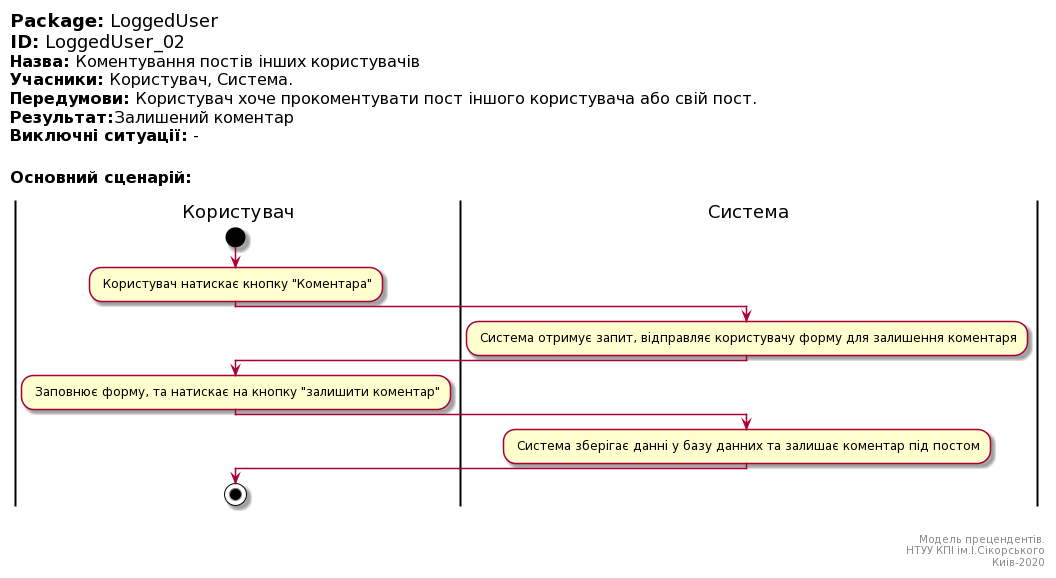

The diagram above was rendered by PlantUML. Its source (embedded in the PNG):
@startuml
left header
<font color=000 size=18><b>Package:</b> LoggedUser
<font color=000 size=18><b>ID:</b> LoggedUser_02
<font color=000 size=16><b>Назва:</b> Коментування постів інших користувачів
<font color=000 size=16><b>Учасники:</b> Користувач, Система.
<font color=000 size=16><b>Передумови:</b> Користувач хоче прокоментувати пост іншого користувача або свій пост.
<font color=000 size=16><b>Результат:</b>Залишений коментар
<font color=000 size=16><b>Виключні ситуації:</b> -


<font color=000 size=16><b>Основний сценарій:</b>

end header

|Користувач|
start
: Користувач натискає кнопку "Коментара";

|Система|
: Система отримує запит, відправляє користувачу форму для залишення коментаря;

|Користувач|
: Заповнює форму, та натискає на кнопку "залишити коментар";
|Система|
: Система зберігає данні у базу данних та залишає коментар під постом;
|Користувач|
stop;

right footer


Модель прецендентів.
НТУУ КПІ ім.І.Сікорського
Киів-2020
end footer
@enduml